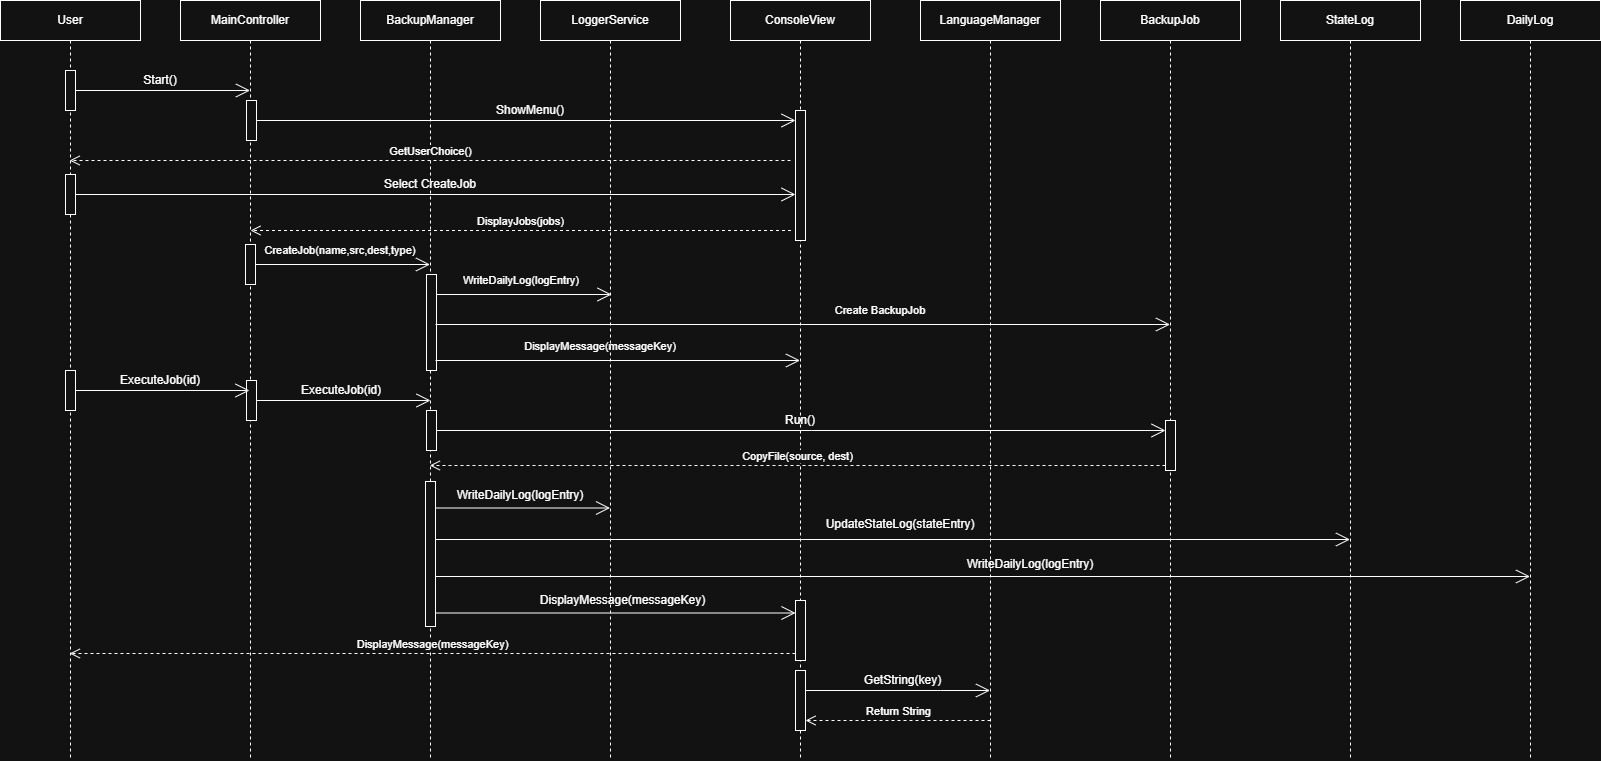

The diagram above was exported from draw.io. Its source (the exported page's mxGraphModel, read from the mxfile embedded in the PNG):
<mxGraphModel dx="796" dy="972" grid="1" gridSize="10" guides="1" tooltips="1" connect="1" arrows="1" fold="1" page="1" pageScale="1" pageWidth="827" pageHeight="1169" math="0" shadow="0">
  <root>
    <mxCell id="0" />
    <mxCell id="1" parent="0" />
    <mxCell id="_Igan3nvQTGhxrDy-SRn-1" parent="1" style="shape=umlLifeline;perimeter=lifelinePerimeter;whiteSpace=wrap;html=1;container=1;dropTarget=0;collapsible=0;recursiveResize=0;outlineConnect=0;portConstraint=eastwest;newEdgeStyle={&quot;curved&quot;:0,&quot;rounded&quot;:0};" value="User" vertex="1">
      <mxGeometry height="760" width="140" x="300" y="80" as="geometry" />
    </mxCell>
    <mxCell id="_Igan3nvQTGhxrDy-SRn-13" parent="_Igan3nvQTGhxrDy-SRn-1" style="html=1;points=[[0,0,0,0,5],[0,1,0,0,-5],[1,0,0,0,5],[1,1,0,0,-5]];perimeter=orthogonalPerimeter;outlineConnect=0;targetShapes=umlLifeline;portConstraint=eastwest;newEdgeStyle={&quot;curved&quot;:0,&quot;rounded&quot;:0};" value="" vertex="1">
      <mxGeometry height="40" width="10" x="65" y="70" as="geometry" />
    </mxCell>
    <mxCell id="_Igan3nvQTGhxrDy-SRn-2" parent="1" style="shape=umlLifeline;perimeter=lifelinePerimeter;whiteSpace=wrap;html=1;container=1;dropTarget=0;collapsible=0;recursiveResize=0;outlineConnect=0;portConstraint=eastwest;newEdgeStyle={&quot;curved&quot;:0,&quot;rounded&quot;:0};" value="MainController" vertex="1">
      <mxGeometry height="760" width="140" x="480" y="80" as="geometry" />
    </mxCell>
    <mxCell id="_Igan3nvQTGhxrDy-SRn-27" parent="_Igan3nvQTGhxrDy-SRn-2" style="html=1;points=[[0,0,0,0,5],[0,1,0,0,-5],[1,0,0,0,5],[1,1,0,0,-5]];perimeter=orthogonalPerimeter;outlineConnect=0;targetShapes=umlLifeline;portConstraint=eastwest;newEdgeStyle={&quot;curved&quot;:0,&quot;rounded&quot;:0};" value="" vertex="1">
      <mxGeometry height="40" width="10" x="65" y="244" as="geometry" />
    </mxCell>
    <mxCell id="_Igan3nvQTGhxrDy-SRn-3" parent="1" style="shape=umlLifeline;perimeter=lifelinePerimeter;whiteSpace=wrap;html=1;container=1;dropTarget=0;collapsible=0;recursiveResize=0;outlineConnect=0;portConstraint=eastwest;newEdgeStyle={&quot;curved&quot;:0,&quot;rounded&quot;:0};" value="BackupManager" vertex="1">
      <mxGeometry height="760" width="140" x="660" y="80" as="geometry" />
    </mxCell>
    <mxCell id="_Igan3nvQTGhxrDy-SRn-16" parent="_Igan3nvQTGhxrDy-SRn-3" style="html=1;points=[[0,0,0,0,5],[0,1,0,0,-5],[1,0,0,0,5],[1,1,0,0,-5]];perimeter=orthogonalPerimeter;outlineConnect=0;targetShapes=umlLifeline;portConstraint=eastwest;newEdgeStyle={&quot;curved&quot;:0,&quot;rounded&quot;:0};" value="" vertex="1">
      <mxGeometry height="40" width="10" x="-114" y="100" as="geometry" />
    </mxCell>
    <mxCell id="_Igan3nvQTGhxrDy-SRn-45" parent="_Igan3nvQTGhxrDy-SRn-3" style="html=1;points=[[0,0,0,0,5],[0,1,0,0,-5],[1,0,0,0,5],[1,1,0,0,-5]];perimeter=orthogonalPerimeter;outlineConnect=0;targetShapes=umlLifeline;portConstraint=eastwest;newEdgeStyle={&quot;curved&quot;:0,&quot;rounded&quot;:0};" value="" vertex="1">
      <mxGeometry height="40" width="10" x="-114" y="380" as="geometry" />
    </mxCell>
    <mxCell id="_Igan3nvQTGhxrDy-SRn-46" edge="1" parent="_Igan3nvQTGhxrDy-SRn-3" source="_Igan3nvQTGhxrDy-SRn-45" style="endArrow=open;endFill=1;endSize=12;html=1;rounded=0;" value="">
      <mxGeometry relative="1" width="160" as="geometry">
        <mxPoint x="-109" y="400" as="sourcePoint" />
        <mxPoint x="70" y="400" as="targetPoint" />
      </mxGeometry>
    </mxCell>
    <mxCell id="_Igan3nvQTGhxrDy-SRn-47" parent="_Igan3nvQTGhxrDy-SRn-3" style="text;html=1;whiteSpace=wrap;strokeColor=none;fillColor=none;align=center;verticalAlign=middle;rounded=0;" value="ExecuteJob(id)" vertex="1">
      <mxGeometry height="20" width="40" x="-39" y="380" as="geometry" />
    </mxCell>
    <mxCell id="_Igan3nvQTGhxrDy-SRn-53" parent="_Igan3nvQTGhxrDy-SRn-3" style="html=1;points=[[0,0,0,0,5],[0,1,0,0,-5],[1,0,0,0,5],[1,1,0,0,-5]];perimeter=orthogonalPerimeter;outlineConnect=0;targetShapes=umlLifeline;portConstraint=eastwest;newEdgeStyle={&quot;curved&quot;:0,&quot;rounded&quot;:0};" value="" vertex="1">
      <mxGeometry height="145" width="10" x="65" y="481" as="geometry" />
    </mxCell>
    <mxCell id="_Igan3nvQTGhxrDy-SRn-57" edge="1" parent="_Igan3nvQTGhxrDy-SRn-3" style="endArrow=open;endFill=1;endSize=12;html=1;rounded=0;" target="_Igan3nvQTGhxrDy-SRn-6" value="">
      <mxGeometry relative="1" width="160" as="geometry">
        <mxPoint x="75" y="539" as="sourcePoint" />
        <mxPoint x="804" y="539" as="targetPoint" />
      </mxGeometry>
    </mxCell>
    <mxCell id="_Igan3nvQTGhxrDy-SRn-4" parent="1" style="shape=umlLifeline;perimeter=lifelinePerimeter;whiteSpace=wrap;html=1;container=1;dropTarget=0;collapsible=0;recursiveResize=0;outlineConnect=0;portConstraint=eastwest;newEdgeStyle={&quot;curved&quot;:0,&quot;rounded&quot;:0};" value="LoggerService" vertex="1">
      <mxGeometry height="760" width="140" x="840" y="80" as="geometry" />
    </mxCell>
    <mxCell id="_Igan3nvQTGhxrDy-SRn-30" parent="_Igan3nvQTGhxrDy-SRn-4" style="html=1;points=[[0,0,0,0,5],[0,1,0,0,-5],[1,0,0,0,5],[1,1,0,0,-5]];perimeter=orthogonalPerimeter;outlineConnect=0;targetShapes=umlLifeline;portConstraint=eastwest;newEdgeStyle={&quot;curved&quot;:0,&quot;rounded&quot;:0};" value="" vertex="1">
      <mxGeometry height="96" width="10" x="-114" y="274" as="geometry" />
    </mxCell>
    <mxCell id="_Igan3nvQTGhxrDy-SRn-31" edge="1" parent="_Igan3nvQTGhxrDy-SRn-4" source="_Igan3nvQTGhxrDy-SRn-30" style="endArrow=open;endFill=1;endSize=12;html=1;rounded=0;" value="">
      <mxGeometry relative="1" width="160" as="geometry">
        <mxPoint x="-109" y="297" as="sourcePoint" />
        <mxPoint x="71" y="294" as="targetPoint" />
      </mxGeometry>
    </mxCell>
    <mxCell id="_Igan3nvQTGhxrDy-SRn-32" parent="_Igan3nvQTGhxrDy-SRn-4" style="text;html=1;whiteSpace=wrap;strokeColor=none;fillColor=none;align=center;verticalAlign=middle;rounded=0;" value="&lt;font style=&quot;font-size: 11px;&quot;&gt;WriteDailyLog(logEntry)&lt;/font&gt;" vertex="1">
      <mxGeometry height="20" width="180" x="-109" y="270" as="geometry" />
    </mxCell>
    <mxCell id="_Igan3nvQTGhxrDy-SRn-48" parent="_Igan3nvQTGhxrDy-SRn-4" style="html=1;points=[[0,0,0,0,5],[0,1,0,0,-5],[1,0,0,0,5],[1,1,0,0,-5]];perimeter=orthogonalPerimeter;outlineConnect=0;targetShapes=umlLifeline;portConstraint=eastwest;newEdgeStyle={&quot;curved&quot;:0,&quot;rounded&quot;:0};" value="" vertex="1">
      <mxGeometry height="40" width="10" x="-114" y="410" as="geometry" />
    </mxCell>
    <mxCell id="_Igan3nvQTGhxrDy-SRn-5" parent="1" style="shape=umlLifeline;perimeter=lifelinePerimeter;whiteSpace=wrap;html=1;container=1;dropTarget=0;collapsible=0;recursiveResize=0;outlineConnect=0;portConstraint=eastwest;newEdgeStyle={&quot;curved&quot;:0,&quot;rounded&quot;:0};" value="ConsoleView" vertex="1">
      <mxGeometry height="760" width="140" x="1030" y="80" as="geometry" />
    </mxCell>
    <mxCell id="_Igan3nvQTGhxrDy-SRn-20" parent="_Igan3nvQTGhxrDy-SRn-5" style="html=1;points=[[0,0,0,0,5],[0,1,0,0,-5],[1,0,0,0,5],[1,1,0,0,-5]];perimeter=orthogonalPerimeter;outlineConnect=0;targetShapes=umlLifeline;portConstraint=eastwest;newEdgeStyle={&quot;curved&quot;:0,&quot;rounded&quot;:0};" value="" vertex="1">
      <mxGeometry height="130" width="10" x="65" y="110" as="geometry" />
    </mxCell>
    <mxCell id="_Igan3nvQTGhxrDy-SRn-66" parent="_Igan3nvQTGhxrDy-SRn-5" style="html=1;points=[[0,0,0,0,5],[0,1,0,0,-5],[1,0,0,0,5],[1,1,0,0,-5]];perimeter=orthogonalPerimeter;outlineConnect=0;targetShapes=umlLifeline;portConstraint=eastwest;newEdgeStyle={&quot;curved&quot;:0,&quot;rounded&quot;:0};" value="" vertex="1">
      <mxGeometry height="60" width="10" x="65" y="600" as="geometry" />
    </mxCell>
    <mxCell id="_Igan3nvQTGhxrDy-SRn-67" parent="_Igan3nvQTGhxrDy-SRn-5" style="html=1;points=[[0,0,0,0,5],[0,1,0,0,-5],[1,0,0,0,5],[1,1,0,0,-5]];perimeter=orthogonalPerimeter;outlineConnect=0;targetShapes=umlLifeline;portConstraint=eastwest;newEdgeStyle={&quot;curved&quot;:0,&quot;rounded&quot;:0};" value="" vertex="1">
      <mxGeometry height="60" width="10" x="65" y="670" as="geometry" />
    </mxCell>
    <mxCell id="_Igan3nvQTGhxrDy-SRn-6" parent="1" style="shape=umlLifeline;perimeter=lifelinePerimeter;whiteSpace=wrap;html=1;container=1;dropTarget=0;collapsible=0;recursiveResize=0;outlineConnect=0;portConstraint=eastwest;newEdgeStyle={&quot;curved&quot;:0,&quot;rounded&quot;:0};" value="StateLog" vertex="1">
      <mxGeometry height="760" width="140" x="1580" y="80" as="geometry" />
    </mxCell>
    <mxCell id="_Igan3nvQTGhxrDy-SRn-7" parent="1" style="shape=umlLifeline;perimeter=lifelinePerimeter;whiteSpace=wrap;html=1;container=1;dropTarget=0;collapsible=0;recursiveResize=0;outlineConnect=0;portConstraint=eastwest;newEdgeStyle={&quot;curved&quot;:0,&quot;rounded&quot;:0};" value="DailyLog" vertex="1">
      <mxGeometry height="760" width="140" x="1760" y="80" as="geometry" />
    </mxCell>
    <mxCell id="_Igan3nvQTGhxrDy-SRn-8" parent="1" style="shape=umlLifeline;perimeter=lifelinePerimeter;whiteSpace=wrap;html=1;container=1;dropTarget=0;collapsible=0;recursiveResize=0;outlineConnect=0;portConstraint=eastwest;newEdgeStyle={&quot;curved&quot;:0,&quot;rounded&quot;:0};" value="BackupJob" vertex="1">
      <mxGeometry height="760" width="140" x="1400" y="80" as="geometry" />
    </mxCell>
    <mxCell id="_Igan3nvQTGhxrDy-SRn-52" parent="_Igan3nvQTGhxrDy-SRn-8" style="html=1;points=[[0,0,0,0,5],[0,1,0,0,-5],[1,0,0,0,5],[1,1,0,0,-5]];perimeter=orthogonalPerimeter;outlineConnect=0;targetShapes=umlLifeline;portConstraint=eastwest;newEdgeStyle={&quot;curved&quot;:0,&quot;rounded&quot;:0};" value="" vertex="1">
      <mxGeometry height="50" width="10" x="65" y="420" as="geometry" />
    </mxCell>
    <mxCell id="_Igan3nvQTGhxrDy-SRn-9" parent="1" style="shape=umlLifeline;perimeter=lifelinePerimeter;whiteSpace=wrap;html=1;container=1;dropTarget=0;collapsible=0;recursiveResize=0;outlineConnect=0;portConstraint=eastwest;newEdgeStyle={&quot;curved&quot;:0,&quot;rounded&quot;:0};" value="LanguageManager" vertex="1">
      <mxGeometry height="760" width="140" x="1220" y="80" as="geometry" />
    </mxCell>
    <mxCell id="_Igan3nvQTGhxrDy-SRn-14" edge="1" parent="1" source="_Igan3nvQTGhxrDy-SRn-13" style="endArrow=open;endFill=1;endSize=12;html=1;rounded=0;" target="_Igan3nvQTGhxrDy-SRn-2" value="">
      <mxGeometry relative="1" width="160" as="geometry">
        <mxPoint x="370" y="170" as="sourcePoint" />
        <mxPoint x="530" y="170" as="targetPoint" />
      </mxGeometry>
    </mxCell>
    <mxCell id="_Igan3nvQTGhxrDy-SRn-15" parent="1" style="text;html=1;whiteSpace=wrap;strokeColor=none;fillColor=none;align=center;verticalAlign=middle;rounded=0;" value="Start()" vertex="1">
      <mxGeometry height="20" width="40" x="440" y="150" as="geometry" />
    </mxCell>
    <mxCell id="_Igan3nvQTGhxrDy-SRn-17" edge="1" parent="1" source="_Igan3nvQTGhxrDy-SRn-16" style="endArrow=open;endFill=1;endSize=12;html=1;rounded=0;" target="_Igan3nvQTGhxrDy-SRn-20" value="">
      <mxGeometry relative="1" width="160" as="geometry">
        <mxPoint x="551" y="200" as="sourcePoint" />
        <mxPoint x="1090" y="200" as="targetPoint" />
      </mxGeometry>
    </mxCell>
    <mxCell id="_Igan3nvQTGhxrDy-SRn-18" parent="1" style="text;html=1;whiteSpace=wrap;strokeColor=none;fillColor=none;align=center;verticalAlign=middle;rounded=0;" value="ShowMenu()" vertex="1">
      <mxGeometry height="20" width="40" x="810" y="180" as="geometry" />
    </mxCell>
    <mxCell id="_Igan3nvQTGhxrDy-SRn-22" edge="1" parent="1" style="html=1;verticalAlign=bottom;endArrow=open;dashed=1;endSize=8;curved=0;rounded=0;" target="_Igan3nvQTGhxrDy-SRn-1" value="GetUserChoice()">
      <mxGeometry relative="1" as="geometry">
        <mxPoint x="1090" y="240" as="sourcePoint" />
        <mxPoint x="580" y="240" as="targetPoint" />
      </mxGeometry>
    </mxCell>
    <mxCell id="_Igan3nvQTGhxrDy-SRn-23" parent="1" style="html=1;points=[[0,0,0,0,5],[0,1,0,0,-5],[1,0,0,0,5],[1,1,0,0,-5]];perimeter=orthogonalPerimeter;outlineConnect=0;targetShapes=umlLifeline;portConstraint=eastwest;newEdgeStyle={&quot;curved&quot;:0,&quot;rounded&quot;:0};" value="" vertex="1">
      <mxGeometry height="40" width="10" x="365" y="254" as="geometry" />
    </mxCell>
    <mxCell id="_Igan3nvQTGhxrDy-SRn-24" edge="1" parent="1" source="_Igan3nvQTGhxrDy-SRn-23" style="endArrow=open;endFill=1;endSize=12;html=1;rounded=0;" target="_Igan3nvQTGhxrDy-SRn-20" value="">
      <mxGeometry relative="1" width="160" as="geometry">
        <mxPoint x="370" y="274" as="sourcePoint" />
        <mxPoint x="1090" y="274" as="targetPoint" />
      </mxGeometry>
    </mxCell>
    <mxCell id="_Igan3nvQTGhxrDy-SRn-25" parent="1" style="text;html=1;whiteSpace=wrap;strokeColor=none;fillColor=none;align=center;verticalAlign=middle;rounded=0;" value="Select CreateJob" vertex="1">
      <mxGeometry height="20" width="100" x="680" y="254" as="geometry" />
    </mxCell>
    <mxCell id="_Igan3nvQTGhxrDy-SRn-26" edge="1" parent="1" style="html=1;verticalAlign=bottom;endArrow=open;dashed=1;endSize=8;curved=0;rounded=0;" value="DisplayJobs(jobs)">
      <mxGeometry relative="1" as="geometry">
        <mxPoint x="1090.5" y="310" as="sourcePoint" />
        <mxPoint x="550" y="310" as="targetPoint" />
      </mxGeometry>
    </mxCell>
    <mxCell id="_Igan3nvQTGhxrDy-SRn-28" edge="1" parent="1" source="_Igan3nvQTGhxrDy-SRn-27" style="endArrow=open;endFill=1;endSize=12;html=1;rounded=0;" target="_Igan3nvQTGhxrDy-SRn-3" value="">
      <mxGeometry relative="1" width="160" as="geometry">
        <mxPoint x="550" y="347" as="sourcePoint" />
        <mxPoint x="734" y="347" as="targetPoint" />
      </mxGeometry>
    </mxCell>
    <mxCell id="_Igan3nvQTGhxrDy-SRn-29" parent="1" style="text;html=1;whiteSpace=wrap;strokeColor=none;fillColor=none;align=center;verticalAlign=middle;rounded=0;" value="&lt;font style=&quot;font-size: 11px;&quot;&gt;CreateJob(name,src,dest,type)&lt;/font&gt;" vertex="1">
      <mxGeometry height="20" width="180" x="550" y="320" as="geometry" />
    </mxCell>
    <mxCell id="_Igan3nvQTGhxrDy-SRn-38" edge="1" parent="1" style="endArrow=open;endFill=1;endSize=12;html=1;rounded=0;" target="_Igan3nvQTGhxrDy-SRn-8" value="">
      <mxGeometry relative="1" width="160" as="geometry">
        <mxPoint x="735" y="404" as="sourcePoint" />
        <mxPoint x="910" y="404" as="targetPoint" />
      </mxGeometry>
    </mxCell>
    <mxCell id="_Igan3nvQTGhxrDy-SRn-39" parent="1" style="text;html=1;whiteSpace=wrap;strokeColor=none;fillColor=none;align=center;verticalAlign=middle;rounded=0;" value="&lt;font style=&quot;font-size: 11px;&quot;&gt;Create BackupJob&lt;/font&gt;" vertex="1">
      <mxGeometry height="20" width="180" x="1090" y="380" as="geometry" />
    </mxCell>
    <mxCell id="_Igan3nvQTGhxrDy-SRn-40" edge="1" parent="1" style="endArrow=open;endFill=1;endSize=12;html=1;rounded=0;" value="">
      <mxGeometry relative="1" width="160" as="geometry">
        <mxPoint x="735" y="440" as="sourcePoint" />
        <mxPoint x="1099.5" y="440" as="targetPoint" />
      </mxGeometry>
    </mxCell>
    <mxCell id="_Igan3nvQTGhxrDy-SRn-41" parent="1" style="text;html=1;whiteSpace=wrap;strokeColor=none;fillColor=none;align=center;verticalAlign=middle;rounded=0;" value="&lt;font style=&quot;font-size: 11px;&quot;&gt;DisplayMessage(messageKey)&lt;/font&gt;" vertex="1">
      <mxGeometry height="20" width="180" x="810" y="416" as="geometry" />
    </mxCell>
    <mxCell id="_Igan3nvQTGhxrDy-SRn-42" parent="1" style="html=1;points=[[0,0,0,0,5],[0,1,0,0,-5],[1,0,0,0,5],[1,1,0,0,-5]];perimeter=orthogonalPerimeter;outlineConnect=0;targetShapes=umlLifeline;portConstraint=eastwest;newEdgeStyle={&quot;curved&quot;:0,&quot;rounded&quot;:0};" value="" vertex="1">
      <mxGeometry height="40" width="10" x="365" y="450" as="geometry" />
    </mxCell>
    <mxCell id="_Igan3nvQTGhxrDy-SRn-43" edge="1" parent="1" source="_Igan3nvQTGhxrDy-SRn-42" style="endArrow=open;endFill=1;endSize=12;html=1;rounded=0;" value="">
      <mxGeometry relative="1" width="160" as="geometry">
        <mxPoint x="370" y="470" as="sourcePoint" />
        <mxPoint x="549" y="470" as="targetPoint" />
      </mxGeometry>
    </mxCell>
    <mxCell id="_Igan3nvQTGhxrDy-SRn-44" parent="1" style="text;html=1;whiteSpace=wrap;strokeColor=none;fillColor=none;align=center;verticalAlign=middle;rounded=0;" value="ExecuteJob(id)" vertex="1">
      <mxGeometry height="20" width="40" x="440" y="450" as="geometry" />
    </mxCell>
    <mxCell id="_Igan3nvQTGhxrDy-SRn-49" edge="1" parent="1" source="_Igan3nvQTGhxrDy-SRn-48" style="endArrow=open;endFill=1;endSize=12;html=1;rounded=0;" target="_Igan3nvQTGhxrDy-SRn-52" value="">
      <mxGeometry relative="1" width="160" as="geometry">
        <mxPoint x="731" y="510" as="sourcePoint" />
        <mxPoint x="1460" y="510" as="targetPoint" />
      </mxGeometry>
    </mxCell>
    <mxCell id="_Igan3nvQTGhxrDy-SRn-50" parent="1" style="text;html=1;whiteSpace=wrap;strokeColor=none;fillColor=none;align=center;verticalAlign=middle;rounded=0;" value="Run()" vertex="1">
      <mxGeometry height="20" width="40" x="1080" y="490" as="geometry" />
    </mxCell>
    <mxCell id="_Igan3nvQTGhxrDy-SRn-51" edge="1" parent="1" style="html=1;verticalAlign=bottom;endArrow=open;dashed=1;endSize=8;curved=0;rounded=0;" value="CopyFile(source, dest)">
      <mxGeometry relative="1" as="geometry">
        <mxPoint x="1465" y="545" as="sourcePoint" />
        <mxPoint x="729.3235294117646" y="545" as="targetPoint" />
      </mxGeometry>
    </mxCell>
    <mxCell id="_Igan3nvQTGhxrDy-SRn-54" edge="1" parent="1" style="endArrow=open;endFill=1;endSize=12;html=1;rounded=0;" value="">
      <mxGeometry relative="1" width="160" as="geometry">
        <mxPoint x="735" y="587.5" as="sourcePoint" />
        <mxPoint x="909.5000000000002" y="587.5" as="targetPoint" />
      </mxGeometry>
    </mxCell>
    <mxCell id="_Igan3nvQTGhxrDy-SRn-55" parent="1" style="text;html=1;whiteSpace=wrap;strokeColor=none;fillColor=none;align=center;verticalAlign=middle;rounded=0;" value="WriteDailyLog(logEntry)" vertex="1">
      <mxGeometry height="20" width="40" x="800" y="565" as="geometry" />
    </mxCell>
    <mxCell id="_Igan3nvQTGhxrDy-SRn-58" edge="1" parent="1" style="endArrow=open;endFill=1;endSize=12;html=1;rounded=0;" target="_Igan3nvQTGhxrDy-SRn-7" value="">
      <mxGeometry relative="1" width="160" as="geometry">
        <mxPoint x="735" y="656" as="sourcePoint" />
        <mxPoint x="1650" y="656" as="targetPoint" />
      </mxGeometry>
    </mxCell>
    <mxCell id="_Igan3nvQTGhxrDy-SRn-59" parent="1" style="text;html=1;whiteSpace=wrap;strokeColor=none;fillColor=none;align=center;verticalAlign=middle;rounded=0;" value="UpdateStateLog(stateEntry)" vertex="1">
      <mxGeometry height="20" width="40" x="1180" y="594" as="geometry" />
    </mxCell>
    <mxCell id="_Igan3nvQTGhxrDy-SRn-60" parent="1" style="text;html=1;whiteSpace=wrap;strokeColor=none;fillColor=none;align=center;verticalAlign=middle;rounded=0;" value="WriteDailyLog(logEntry)" vertex="1">
      <mxGeometry height="20" width="40" x="1310" y="634" as="geometry" />
    </mxCell>
    <mxCell id="_Igan3nvQTGhxrDy-SRn-63" edge="1" parent="1" style="endArrow=open;endFill=1;endSize=12;html=1;rounded=0;" target="_Igan3nvQTGhxrDy-SRn-66" value="">
      <mxGeometry relative="1" width="160" as="geometry">
        <mxPoint x="735.75" y="692.5" as="sourcePoint" />
        <mxPoint x="1090" y="693" as="targetPoint" />
      </mxGeometry>
    </mxCell>
    <mxCell id="_Igan3nvQTGhxrDy-SRn-64" parent="1" style="text;html=1;whiteSpace=wrap;strokeColor=none;fillColor=none;align=center;verticalAlign=middle;rounded=0;" value="DisplayMessage(messageKey)" vertex="1">
      <mxGeometry height="20" width="45" x="900" y="670" as="geometry" />
    </mxCell>
    <mxCell id="_Igan3nvQTGhxrDy-SRn-65" edge="1" parent="1" style="html=1;verticalAlign=bottom;endArrow=open;dashed=1;endSize=8;curved=0;rounded=0;" value="DisplayMessage(messageKey)">
      <mxGeometry relative="1" as="geometry">
        <mxPoint x="1095" y="733" as="sourcePoint" />
        <mxPoint x="369.32352941176464" y="733" as="targetPoint" />
      </mxGeometry>
    </mxCell>
    <mxCell id="_Igan3nvQTGhxrDy-SRn-68" edge="1" parent="1" source="_Igan3nvQTGhxrDy-SRn-67" style="endArrow=open;endFill=1;endSize=12;html=1;rounded=0;" target="_Igan3nvQTGhxrDy-SRn-9" value="">
      <mxGeometry relative="1" width="160" as="geometry">
        <Array as="points">
          <mxPoint x="1240.19" y="770" />
        </Array>
        <mxPoint x="1130.0003448275863" y="770" as="sourcePoint" />
        <mxPoint x="1430.19" y="772" as="targetPoint" />
      </mxGeometry>
    </mxCell>
    <mxCell id="_Igan3nvQTGhxrDy-SRn-69" parent="1" style="text;html=1;whiteSpace=wrap;strokeColor=none;fillColor=none;align=center;verticalAlign=middle;rounded=0;" value="GetString(key)" vertex="1">
      <mxGeometry height="20" width="45" x="1180" y="750" as="geometry" />
    </mxCell>
    <mxCell id="_Igan3nvQTGhxrDy-SRn-71" edge="1" parent="1" style="html=1;verticalAlign=bottom;endArrow=open;dashed=1;endSize=8;curved=0;rounded=0;" target="_Igan3nvQTGhxrDy-SRn-67" value="Return String">
      <mxGeometry relative="1" as="geometry">
        <mxPoint x="1290" y="800" as="sourcePoint" />
        <mxPoint x="1110" y="800" as="targetPoint" />
      </mxGeometry>
    </mxCell>
  </root>
</mxGraphModel>